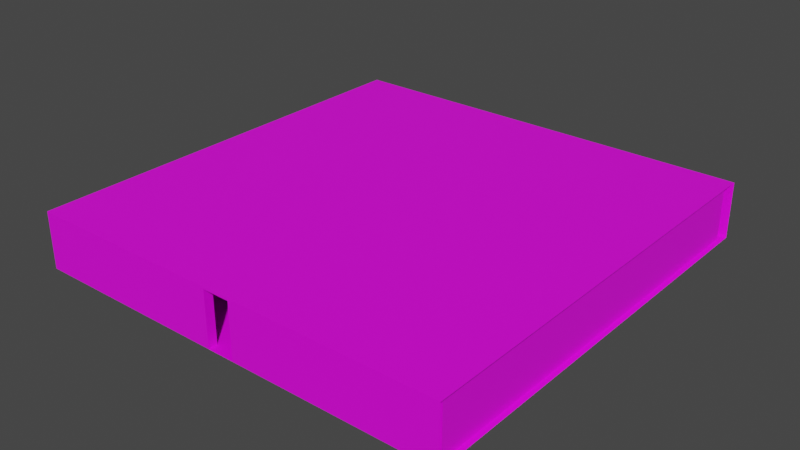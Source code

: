 # Source: Chamber.blend  (saved by Blender 3.2.14; exported with 4.5.12 LTS)
import bpy
from mathutils import Matrix  # noqa: F401  (used for matrix-valued properties, if any)

bpy.ops.wm.read_factory_settings(use_empty=True)
scene = bpy.context.scene
scene.name = 'Scene'

# ---- collections
col_collection = bpy.data.collections.new('Collection'); scene.collection.children.link(col_collection)

# ---- images (referenced by path relative to the original .blend; pixels are not part of the script)
import os
ASSET_DIR = os.environ.get("B2B_ASSET_DIR", "")  # directory of the original .blend (textures are referenced by path, not embedded)
HERE = os.path.dirname(os.path.abspath(__file__))  # packed textures are extracted next to this script under _unpacked/

def load_image(name, relpath, width, height, colorspace="sRGB"):
    """Load a texture the original file referenced (path relative to the .blend, or extracted next to this script)."""
    p = next((c for c in (os.path.join(HERE, relpath), os.path.join(ASSET_DIR, relpath)) if relpath and os.path.exists(c)), "")
    if p:
        img = bpy.data.images.load(p, check_existing=True)
        img.name = name
    else:  # same state as the original file: an image datablock whose file is absent (Cycles renders it pink)
        img = bpy.data.images.new(name, width, height)
        img.source = "FILE"
        img.filepath = "//" + (relpath or name)
    img.colorspace_settings.name = colorspace
    return img
img_chamber = load_image('Chamber', 'Chamber.png', 1024, 1024, 'sRGB')

# ---- materials (node trees are filled in below, after node groups)
mat_material_002 = bpy.data.materials.new('Material.002')
mat_material_002.use_transparent_shadow = False

# ---- material node trees
mat_material_002.use_nodes = True; mat_material_002.node_tree.nodes.clear()
_N = mat_material_002.node_tree.nodes; _L = mat_material_002.node_tree.links
n0 = _N.new('ShaderNodeBsdfPrincipled'); n0.name = 'Principled BSDF'; n0.location = (10, 300)
n0.distribution = 'GGX'
n0.subsurface_method = 'RANDOM_WALK_SKIN'
n0.inputs[3].default_value = 1.45
n0.inputs[27].default_value = (0.0, 0.0, 0.0, 1.0)
n0.inputs[28].default_value = 1.0
n1 = _N.new('ShaderNodeOutputMaterial'); n1.name = 'Material Output'; n1.location = (300, 300)
n2 = _N.new('ShaderNodeTexImage'); n2.name = 'Image Texture'; n2.location = (-280, 280)
n2.image = img_chamber
_L.new(n0.outputs[0], n1.inputs[0])
_L.new(n2.outputs[0], n0.inputs[0])
n1.is_active_output = True

# ---- world
world_world = bpy.data.worlds.new('World'); scene.world = world_world
world_world.use_nodes = True; world_world.node_tree.nodes.clear()
_N = world_world.node_tree.nodes; _L = world_world.node_tree.links
n0 = _N.new('ShaderNodeOutputWorld'); n0.name = 'World Output'; n0.location = (300, 300)
n1 = _N.new('ShaderNodeBackground'); n1.name = 'Background'; n1.location = (10, 300)
n1.inputs[0].default_value = (0.05088, 0.05088, 0.05088, 1.0)
_L.new(n1.outputs[0], n0.inputs[0])
n0.is_active_output = True
world_world.color = (0.05088, 0.05088, 0.05088)
world_world.use_sun_shadow = False
world_world.sun_shadow_jitter_overblur = 0.0

# ---- meshes
me_cube_003 = bpy.data.meshes.new('Cube.003')
me_cube_003.from_pydata([(10.66, 10.78, 1.399), (-10.67, -10.78, 1.399), (-10.67, -10.78, -1.402), (-10.68, 10.79, 1.399), (10.66, 10.78, -1.402), (10.67, -10.78, 1.399), (10.67, -10.78, -1.402), (-10.41, 10.34, -1.402), (-10.41, 10.34, 1.399), (-10.68, 10.78, -1.402), (-10.41, -10.34, -1.402), (-10.41, -10.34, 1.399), (10.42, 10.34, -1.402), (10.42, 10.34, 1.399), (10.42, -10.34, -1.402), (10.42, -10.34, 1.399), (0.6633, 10.34, 1.299), (-0.6799, 10.34, 1.299), (-0.6799, 10.34, -1.402), (0.6633, 10.34, -1.402), (-0.6799, 10.78, 1.299), (0.6633, 10.78, 1.299), (-0.6799, 10.78, -1.402), (0.6633, 10.78, -1.402), (-0.6799, -10.78, -1.402), (0.6633, -10.78, -1.402), (0.6633, -10.78, 1.299), (-0.6799, -10.78, 1.299), (-0.6799, -10.34, 1.299), (0.6633, -10.34, 1.299), (-0.6799, -10.34, -1.402), (0.6633, -10.34, -1.402)], [], [(24, 27, 26, 25, 6, 5, 1, 2), (17, 18, 22, 20), (19, 16, 21, 23), (16, 17, 20, 21), (27, 24, 30, 28), (25, 26, 29, 31), (29, 28, 30, 10, 11, 15, 14, 31), (13, 8, 7, 18, 17, 16, 19, 12), (10, 7, 8, 11), (12, 14, 15, 13), (1, 3, 0, 5), (28, 29, 26, 27), (0, 4, 23, 21, 20, 22, 9, 3), (6, 4, 9, 2)])
_uv = me_cube_003.uv_layers.new(name='UVMap')
_uv.uv.foreach_set('vector', [0.1313, 0.468, 0.00471, 0.468, 0.00471, 0.531, 0.1313, 0.531, 0.1313, 1.0, 0.0, 1.0, 0.0, 0.0, 0.1313, 0.0, 0.0205, 0.5657, 0.0205, 0.5028, 0.03075, 0.5028, 0.03075, 0.5657, 0.041, 0.5028, 0.041, 0.5657, 0.03075, 0.5657, 0.03075, 0.5028, 0.05125, 0.5341, 0.05125, 0.5028, 0.0615, 0.5028, 0.0615, 0.5341, 0.2625, 0.2531, 0.2625, 0.1265, 0.2831, 0.1265, 0.2831, 0.2531, 0.2831, 0.0, 0.2831, 0.1265, 0.2625, 0.1265, 0.2625, 0.0, 0.2578, 0.5186, 0.2578, 0.4557, 0.1313, 0.4557, 0.1313, 2.575e-05, 0.2625, 0.0, 0.2625, 0.9758, 0.1313, 0.9758, 0.1313, 0.5186, 0.6931, 0.9879, 0.6931, 0.5027, 0.7584, 0.5027, 0.7584, 0.7293, 0.6955, 0.7293, 0.6955, 0.7606, 0.7584, 0.7606, 0.7584, 0.9879, 0.8237, 0.9847, 0.8237, 0.5027, 0.889, 0.5027, 0.889, 0.9847, 0.1354, 0.0, 0.1354, 1.0, 0.0, 1.0, 0.0, 0.0, 0.4973, 0.0001488, 0.4973, 0.5028, 7.82e-05, 0.5025, 0.0, 0.0, 0.3037, 0.0, 0.3037, 0.06293, 0.2831, 0.06293, 0.2831, 0.0, 0.5626, 0.5027, 0.6279, 0.5027, 0.6279, 0.7357, 0.5649, 0.7357, 0.5649, 0.767, 0.6279, 0.767, 0.6279, 0.9999, 0.5626, 0.9999, 0.0, 1.0, 0.0001564, 0.0002966, 0.9893, 0.0, 0.9893, 0.9997])
me_cube_003.materials.append(mat_material_002)
me_cube_003.update()

# ---- objects
ob_cube_002 = bpy.data.objects.new('Cube.002', me_cube_003)

# ---- transforms, parenting, visibility, modifiers, constraints
ob_cube_002.location = (-5.665, -2.499, 1.604)

# ---- collection membership
scene.collection.objects.link(ob_cube_002)

# ---- scene / render settings (as saved in the file)
scene.frame_start = 1; scene.frame_end = 250; scene.frame_set(1)
scene.render.engine = 'BLENDER_EEVEE_NEXT'
scene.cycles.sampling_pattern = 'TABULATED_SOBOL'
scene.cycles.use_light_tree = False
scene.view_settings.view_transform = 'Filmic'
bpy.context.view_layer.update()

# ---- added for rendering (the .blend has no active camera and no usable light): camera, sun
cam_auto = bpy.data.cameras.new('AutoCamera')
cam_auto.lens = 50.0
cam_auto.sensor_width = 36.0
cam_auto.clip_end = 1000.0
ob_auto_camera = bpy.data.objects.new('AutoCamera', cam_auto)
scene.collection.objects.link(ob_auto_camera)
ob_auto_camera.location = (22.5339, -36.3374, 24.1623)
ob_auto_camera.rotation_euler = (1.09748, -7.21219e-08, 0.694738)
scene.camera = ob_auto_camera
light_auto_sun = bpy.data.lights.new('AutoSun', 'SUN')
light_auto_sun.energy = 3.0
light_auto_sun.angle = 0.0523599
ob_auto_sun = bpy.data.objects.new('AutoSun', light_auto_sun)
scene.collection.objects.link(ob_auto_sun)
ob_auto_sun.rotation_euler = (0.872665, 0.174533, 0.523599)
bpy.context.view_layer.update()
